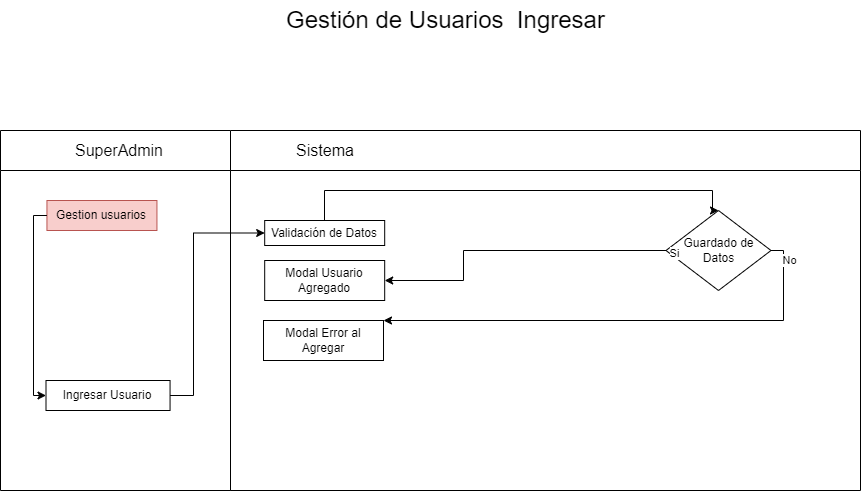

The diagram above was exported from draw.io. Its source (the exported page's mxGraphModel, read from the mxfile embedded in the PNG):
<mxGraphModel dx="5045" dy="2695" grid="1" gridSize="10" guides="1" tooltips="1" connect="1" arrows="1" fold="1" page="1" pageScale="1" pageWidth="1169" pageHeight="827" math="0" shadow="0">
  <root>
    <mxCell id="0" />
    <mxCell id="1" parent="0" />
    <mxCell id="Uu50sKW0-0QBOHSag4Sy-1" value="" style="swimlane;html=1;startSize=40;horizontal=0;direction=south;" parent="1" vertex="1">
      <mxGeometry x="120" y="220" width="230" height="360" as="geometry" />
    </mxCell>
    <mxCell id="Uu50sKW0-0QBOHSag4Sy-3" value="SuperAdmin" style="text;html=1;align=center;verticalAlign=middle;whiteSpace=wrap;rounded=0;fontSize=16;" parent="Uu50sKW0-0QBOHSag4Sy-1" vertex="1">
      <mxGeometry x="34.04" width="170" height="40" as="geometry" />
    </mxCell>
    <mxCell id="YcO8fz96mLVHQo1k74xB-9" value="Gestion usuarios" style="rounded=0;whiteSpace=wrap;html=1;fontFamily=Helvetica;fontSize=12;align=center;fillColor=#f8cecc;strokeColor=#b85450;" vertex="1" parent="Uu50sKW0-0QBOHSag4Sy-1">
      <mxGeometry x="46.440000000000055" y="70" width="110" height="30" as="geometry" />
    </mxCell>
    <mxCell id="Uu50sKW0-0QBOHSag4Sy-6" value="" style="swimlane;html=1;startSize=40;horizontal=0;direction=south;" parent="1" vertex="1">
      <mxGeometry x="350" y="220" width="630" height="360" as="geometry" />
    </mxCell>
    <mxCell id="Uu50sKW0-0QBOHSag4Sy-7" value="Sistema" style="text;html=1;align=center;verticalAlign=middle;whiteSpace=wrap;rounded=0;fontSize=16;" parent="Uu50sKW0-0QBOHSag4Sy-6" vertex="1">
      <mxGeometry x="10" width="170" height="40" as="geometry" />
    </mxCell>
    <mxCell id="LFCfttPDRd0L3_7NDenc-1" value="&lt;font style=&quot;font-size: 24px;&quot;&gt;Gestión de Usuarios&amp;nbsp; Ingresar&lt;/font&gt;" style="text;html=1;align=center;verticalAlign=middle;resizable=0;points=[];autosize=1;strokeColor=none;fillColor=none;" parent="1" vertex="1">
      <mxGeometry x="395" y="90" width="340" height="40" as="geometry" />
    </mxCell>
    <mxCell id="YcO8fz96mLVHQo1k74xB-6" value="Ingresar Usuario" style="whiteSpace=wrap;html=1;fontColor=#000000;rounded=0;" vertex="1" parent="1">
      <mxGeometry x="165.5" y="470" width="124.06" height="30" as="geometry" />
    </mxCell>
    <mxCell id="YcO8fz96mLVHQo1k74xB-7" value="" style="edgeStyle=orthogonalEdgeStyle;rounded=0;orthogonalLoop=1;jettySize=auto;html=1;exitX=0;exitY=0.5;exitDx=0;exitDy=0;entryX=0;entryY=0.5;entryDx=0;entryDy=0;" edge="1" parent="1" source="YcO8fz96mLVHQo1k74xB-9" target="YcO8fz96mLVHQo1k74xB-6">
      <mxGeometry relative="1" as="geometry">
        <mxPoint x="295.94000000000005" y="275" as="sourcePoint" />
        <Array as="points">
          <mxPoint x="153" y="305" />
          <mxPoint x="153" y="485" />
        </Array>
      </mxGeometry>
    </mxCell>
    <mxCell id="YcO8fz96mLVHQo1k74xB-14" value="Validación de Datos" style="whiteSpace=wrap;html=1;fontColor=#000000;" vertex="1" parent="1">
      <mxGeometry x="384.19000000000005" y="310" width="120" height="25" as="geometry" />
    </mxCell>
    <mxCell id="YcO8fz96mLVHQo1k74xB-15" value="Modal Usuario Agregado" style="whiteSpace=wrap;html=1;fontColor=#000000;" vertex="1" parent="1">
      <mxGeometry x="384.19000000000005" y="350" width="120" height="40" as="geometry" />
    </mxCell>
    <mxCell id="YcO8fz96mLVHQo1k74xB-16" value="Modal Error al&lt;div&gt;Agregar&lt;/div&gt;" style="whiteSpace=wrap;html=1;fontColor=#000000;" vertex="1" parent="1">
      <mxGeometry x="383" y="410" width="120" height="40" as="geometry" />
    </mxCell>
    <mxCell id="YcO8fz96mLVHQo1k74xB-21" value="Guardado de&lt;div&gt;Datos&lt;/div&gt;" style="rhombus;whiteSpace=wrap;html=1;fontColor=#000000;" vertex="1" parent="1">
      <mxGeometry x="785.5" y="300" width="105" height="80" as="geometry" />
    </mxCell>
    <mxCell id="YcO8fz96mLVHQo1k74xB-24" value="" style="edgeStyle=orthogonalEdgeStyle;rounded=0;orthogonalLoop=1;jettySize=auto;html=1;entryX=0.5;entryY=0;entryDx=0;entryDy=0;" edge="1" parent="1" source="YcO8fz96mLVHQo1k74xB-14" target="YcO8fz96mLVHQo1k74xB-21">
      <mxGeometry relative="1" as="geometry">
        <Array as="points">
          <mxPoint x="444" y="280" />
          <mxPoint x="832" y="280" />
        </Array>
      </mxGeometry>
    </mxCell>
    <mxCell id="YcO8fz96mLVHQo1k74xB-25" value="" style="edgeStyle=orthogonalEdgeStyle;rounded=0;orthogonalLoop=1;jettySize=auto;html=1;" edge="1" parent="1" source="YcO8fz96mLVHQo1k74xB-21" target="YcO8fz96mLVHQo1k74xB-15">
      <mxGeometry relative="1" as="geometry">
        <Array as="points">
          <mxPoint x="583" y="340" />
          <mxPoint x="583" y="370" />
        </Array>
      </mxGeometry>
    </mxCell>
    <mxCell id="YcO8fz96mLVHQo1k74xB-26" value="Si" style="edgeLabel;html=1;align=center;verticalAlign=middle;resizable=0;points=[];" connectable="0" vertex="1" parent="YcO8fz96mLVHQo1k74xB-25">
      <mxGeometry x="-0.8059" y="2" relative="1" as="geometry">
        <mxPoint x="36" y="-2" as="offset" />
      </mxGeometry>
    </mxCell>
    <mxCell id="YcO8fz96mLVHQo1k74xB-27" value="" style="edgeStyle=orthogonalEdgeStyle;rounded=0;orthogonalLoop=1;jettySize=auto;html=1;" edge="1" parent="1" source="YcO8fz96mLVHQo1k74xB-21" target="YcO8fz96mLVHQo1k74xB-16">
      <mxGeometry relative="1" as="geometry">
        <Array as="points">
          <mxPoint x="903" y="340" />
          <mxPoint x="903" y="410" />
        </Array>
      </mxGeometry>
    </mxCell>
    <mxCell id="YcO8fz96mLVHQo1k74xB-28" value="No" style="edgeLabel;html=1;align=center;verticalAlign=middle;resizable=0;points=[];" connectable="0" vertex="1" parent="YcO8fz96mLVHQo1k74xB-27">
      <mxGeometry x="-0.9221" y="4" relative="1" as="geometry">
        <mxPoint as="offset" />
      </mxGeometry>
    </mxCell>
    <mxCell id="YcO8fz96mLVHQo1k74xB-42" style="edgeStyle=orthogonalEdgeStyle;rounded=0;orthogonalLoop=1;jettySize=auto;html=1;entryX=0;entryY=0.5;entryDx=0;entryDy=0;" edge="1" parent="1" source="YcO8fz96mLVHQo1k74xB-6" target="YcO8fz96mLVHQo1k74xB-14">
      <mxGeometry relative="1" as="geometry">
        <Array as="points">
          <mxPoint x="313" y="485" />
          <mxPoint x="313" y="323" />
        </Array>
      </mxGeometry>
    </mxCell>
  </root>
</mxGraphModel>